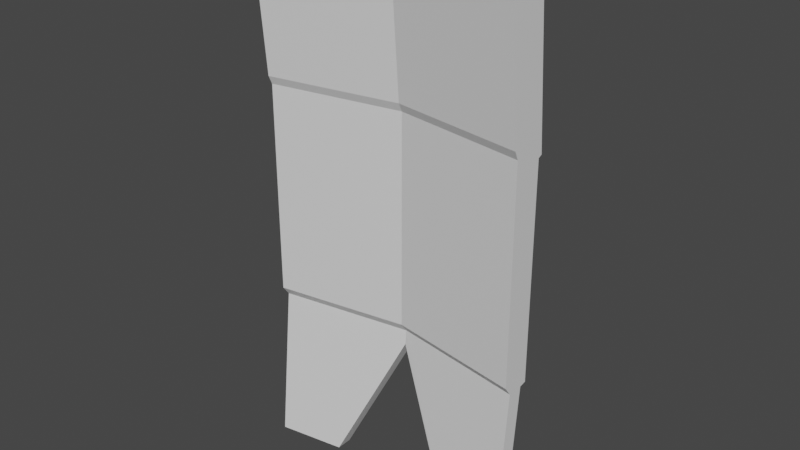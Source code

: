 # Source: Armor.blend  (saved by Blender 2.90.8; exported with 4.5.12 LTS)
import bpy
from mathutils import Matrix  # noqa: F401  (used for matrix-valued properties, if any)

bpy.ops.wm.read_factory_settings(use_empty=True)
scene = bpy.context.scene
scene.name = 'Scene'

# ---- collections
col_collection = bpy.data.collections.new('Collection'); scene.collection.children.link(col_collection)

# ---- images (referenced by path relative to the original .blend; pixels are not part of the script)
import os
ASSET_DIR = os.environ.get("B2B_ASSET_DIR", "")  # directory of the original .blend (textures are referenced by path, not embedded)
HERE = os.path.dirname(os.path.abspath(__file__))  # packed textures are extracted next to this script under _unpacked/

def load_image(name, relpath, width, height, colorspace="sRGB"):
    """Load a texture the original file referenced (path relative to the .blend, or extracted next to this script)."""
    p = next((c for c in (os.path.join(HERE, relpath), os.path.join(ASSET_DIR, relpath)) if relpath and os.path.exists(c)), "")
    if p:
        img = bpy.data.images.load(p, check_existing=True)
        img.name = name
    else:  # same state as the original file: an image datablock whose file is absent (Cycles renders it pink)
        img = bpy.data.images.new(name, width, height)
        img.source = "FILE"
        img.filepath = "//" + (relpath or name)
    img.colorspace_settings.name = colorspace
    return img
img_armorao = load_image('ArmorAO', 'Textures/ArmorAO.png', 1024, 1024, 'sRGB')

# ---- materials (node trees are filled in below, after node groups)
mat_material_001 = bpy.data.materials.new('Material.001')

# ---- material node trees
mat_material_001.use_nodes = True; mat_material_001.node_tree.nodes.clear()
_N = mat_material_001.node_tree.nodes; _L = mat_material_001.node_tree.links
n0 = _N.new('ShaderNodeBsdfPrincipled'); n0.name = 'Principled BSDF'; n0.location = (10, 300)
n0.distribution = 'GGX'
n0.subsurface_method = 'BURLEY'
n0.inputs[3].default_value = 1.45
n0.inputs[27].default_value = (0.0, 0.0, 0.0, 1.0)
n0.inputs[28].default_value = 1.0
n1 = _N.new('ShaderNodeOutputMaterial'); n1.name = 'Material Output'; n1.location = (300, 300)
n2 = _N.new('ShaderNodeTexImage'); n2.name = 'Image Texture'; n2.location = (-313, 163)
n2.image = img_armorao
_L.new(n0.outputs[0], n1.inputs[0])
n1.is_active_output = True

# ---- world
world_world = bpy.data.worlds.new('World'); scene.world = world_world
world_world.use_nodes = True; world_world.node_tree.nodes.clear()
_N = world_world.node_tree.nodes; _L = world_world.node_tree.links
n0 = _N.new('ShaderNodeOutputWorld'); n0.name = 'World Output'; n0.location = (300, 300)
n1 = _N.new('ShaderNodeBackground'); n1.name = 'Background'; n1.location = (10, 300)
n1.inputs[0].default_value = (0.05088, 0.05088, 0.05088, 1.0)
_L.new(n1.outputs[0], n0.inputs[0])
n0.is_active_output = True
world_world.color = (0.05088, 0.05088, 0.05088)
world_world.use_sun_shadow = False
world_world.sun_shadow_jitter_overblur = 0.0

# ---- meshes
me_cube_001 = bpy.data.meshes.new('Cube.001')
me_cube_001.from_pydata([(-1.0, -0.05593, -1.0), (-1.0, 0.06062, 0.1651), (-1.0, 0.06183, -1.0), (-1.0, 0.1784, 0.1651), (1.0, -0.05593, -1.0), (1.0, 0.06062, 0.1651), (1.0, 0.06183, -1.0), (1.0, 0.1784, 0.1651), (-1.0, 0.008717, 0.2368), (-1.0, 0.2303, 0.1754), (1.0, 0.2303, 0.1754), (1.0, 0.008717, 0.2368), (-1.0, 0.008717, 1.828), (-1.0, 0.2303, 1.767), (1.0, 0.2303, 1.767), (1.0, 0.008717, 1.828), (-1.0, -0.02023, 1.891), (-1.0, 0.2592, 1.781), (1.0, 0.2592, 1.781), (1.0, -0.02023, 1.891), (-1.0, -0.1125, 3.054), (-1.0, 0.167, 2.944), (1.0, 0.167, 2.944), (1.0, -0.1125, 3.054), (0.0, 0.3329, 0.05618), (0.0, 0.3428, 0.1651), (0.0, 0.2151, 0.05618), (0.0, 0.2251, 0.1651), (0.0, 0.3947, 0.1754), (0.0, 0.1732, 0.2368), (0.0, 0.3947, 1.767), (0.0, 0.1732, 1.828), (0.0, 0.4237, 1.781), (0.0, 0.1442, 1.891), (0.0, 0.3315, 2.944), (0.0, 0.05198, 3.054), (-0.5, 0.1441, -1.0), (-0.5, 0.1428, 0.1651), (-0.5, 0.09094, 0.2368), (-0.5, 0.09094, 1.828), (-0.5, 0.06199, 1.891), (-0.5, -0.03024, 3.054), (-0.5, 0.2606, 0.1651), (-0.5, 0.02629, -1.0), (-0.5, 0.3125, 0.1754), (-0.5, 0.3125, 1.767), (-0.5, 0.3415, 1.781), (-0.5, 0.2492, 2.944), (0.5, 0.2606, 0.1651), (0.5, 0.02629, -1.0), (0.5, 0.3125, 0.1754), (0.5, 0.3125, 1.767), (0.5, 0.3415, 1.781), (0.5, 0.2492, 2.944), (0.5, 0.1441, -1.0), (0.5, 0.1428, 0.1651), (0.5, 0.09094, 0.2368), (0.5, 0.09094, 1.828), (0.5, 0.06199, 1.891), (0.5, -0.03024, 3.054)], [], [(0, 1, 3, 2), (54, 48, 7, 6), (6, 7, 5, 4), (43, 37, 1, 0), (54, 6, 4, 49), (5, 7, 10, 11), (9, 8, 12, 13), (3, 1, 8, 9), (55, 5, 11, 56), (42, 3, 9, 44), (57, 15, 19, 58), (56, 11, 15, 57), (44, 9, 13, 45), (11, 10, 14, 15), (19, 18, 22, 23), (45, 13, 17, 46), (15, 14, 18, 19), (13, 12, 16, 17), (47, 21, 20, 41), (17, 16, 20, 21), (58, 19, 23, 59), (46, 17, 21, 47), (52, 32, 34, 53), (40, 33, 35, 41), (53, 34, 35, 59), (51, 30, 32, 52), (50, 28, 30, 51), (38, 29, 31, 39), (39, 31, 33, 40), (48, 25, 28, 50), (37, 27, 29, 38), (36, 24, 26, 43), (49, 55, 27, 26), (36, 42, 25, 24), (2, 3, 42, 36), (2, 36, 43, 0), (1, 37, 38, 8), (12, 39, 40, 16), (8, 38, 39, 12), (16, 40, 41, 20), (32, 46, 47, 34), (34, 47, 41, 35), (30, 45, 46, 32), (28, 44, 45, 30), (25, 42, 44, 28), (26, 27, 37, 43), (4, 5, 55, 49), (7, 48, 50, 10), (10, 50, 51, 14), (14, 51, 52, 18), (22, 53, 59, 23), (18, 52, 53, 22), (33, 58, 59, 35), (29, 56, 57, 31), (31, 57, 58, 33), (27, 55, 56, 29), (24, 54, 49, 26), (24, 25, 48, 54)])
_uv = me_cube_001.uv_layers.new(name='UVMap')
_uv.uv.foreach_set('vector', [1.0, 0.3311, 0.9736, 0.523, 0.9503, 0.5228, 0.9766, 0.3308, 0.3402, 0.1222, 0.3402, 0.3682, 0.2346, 0.3682, 0.2346, 0.1222, 0.9064, 1.0, 0.88, 0.8081, 0.9034, 0.8078, 0.9298, 0.9997, 0.1007, 0.1909, 0.1007, 0.1468, 0.1238, 0.1464, 0.1238, 0.1906, 0.06584, 0.3841, 0.06584, 0.3003, 0.08815, 0.2974, 0.08815, 0.3811, 0.9034, 0.8078, 0.88, 0.8081, 0.8697, 0.8065, 0.9135, 0.7958, 0.9399, 0.5243, 0.9837, 0.535, 0.9793, 0.7976, 0.9355, 0.7869, 0.9503, 0.5228, 0.9736, 0.523, 0.9837, 0.535, 0.9399, 0.5243, 0.05448, 0.1468, 0.03139, 0.1464, 0.03139, 0.1435, 0.05448, 0.1438, 0.8293, 0.2481, 0.8451, 0.3308, 0.8346, 0.3308, 0.8189, 0.2481, 0.05448, 0.08287, 0.03139, 0.08255, 0.03139, 0.08004, 0.05448, 0.08036, 0.05448, 0.1438, 0.03139, 0.1435, 0.03139, 0.08255, 0.05448, 0.08287, 0.5513, 0.3703, 0.6568, 0.3703, 0.6568, 0.7063, 0.5513, 0.7063, 0.9135, 0.7958, 0.8697, 0.8065, 0.8653, 0.5439, 0.9091, 0.5333, 0.9147, 0.5229, 0.8595, 0.5417, 0.8746, 0.3496, 0.9298, 0.3308, 0.8672, 0.2481, 0.8829, 0.3308, 0.8767, 0.3308, 0.8609, 0.2481, 0.9091, 0.5333, 0.8653, 0.5439, 0.8595, 0.5417, 0.9147, 0.5229, 0.9355, 0.7869, 0.9793, 0.7976, 0.9849, 0.808, 0.9298, 0.7892, 0.7283, 0.08271, 0.7435, 0.0, 0.8031, 0.0, 0.7879, 0.08271, 0.9298, 0.7892, 0.9849, 0.808, 1.0, 1.0, 0.9448, 0.9812, 0.05448, 0.08036, 0.03139, 0.08004, 0.03139, 0.03515, 0.05448, 0.03547, 0.5513, 0.7093, 0.6568, 0.7093, 0.6568, 0.9548, 0.5513, 0.9548, 0.3402, 0.7093, 0.4457, 0.7093, 0.4457, 0.9548, 0.3402, 0.9548, 0.1007, 0.08036, 0.07757, 0.08068, 0.07757, 0.0358, 0.1007, 0.03547, 0.7283, 0.2481, 0.7131, 0.1654, 0.7727, 0.1654, 0.7879, 0.2481, 0.8672, 0.08271, 0.8514, 0.1654, 0.8451, 0.1654, 0.8609, 0.08271, 0.3402, 0.3703, 0.4457, 0.3703, 0.4457, 0.7063, 0.3402, 0.7063, 0.1007, 0.1438, 0.07757, 0.1441, 0.07757, 0.08319, 0.1007, 0.08287, 0.1007, 0.08287, 0.07757, 0.08319, 0.07757, 0.08068, 0.1007, 0.08036, 0.8293, 0.08271, 0.8136, 0.1654, 0.8031, 0.1654, 0.8189, 0.08271, 0.1007, 0.1468, 0.07757, 0.1471, 0.07757, 0.1441, 0.1007, 0.1438, 0.9279, 0.005277, 0.9054, 0.1872, 0.8829, 0.182, 0.9054, 0.0, 0.05448, 0.1909, 0.05448, 0.1468, 0.07757, 0.1471, 0.07757, 0.1512, 0.5513, 0.1222, 0.5513, 0.3682, 0.4457, 0.3682, 0.4457, 0.3452, 0.6568, 0.1222, 0.6568, 0.3682, 0.5513, 0.3682, 0.5513, 0.1222, 0.04353, 0.3811, 0.04353, 0.2974, 0.06584, 0.3003, 0.06584, 0.3841, 0.1238, 0.1464, 0.1007, 0.1468, 0.1007, 0.1438, 0.1238, 0.1435, 0.1238, 0.08255, 0.1007, 0.08287, 0.1007, 0.08036, 0.1238, 0.08004, 0.1238, 0.1435, 0.1007, 0.1438, 0.1007, 0.08287, 0.1238, 0.08255, 0.1238, 0.08004, 0.1007, 0.08036, 0.1007, 0.03547, 0.1238, 0.03515, 0.4457, 0.7093, 0.5513, 0.7093, 0.5513, 0.9548, 0.4457, 0.9548, 0.7131, 0.1654, 0.7283, 0.08271, 0.7879, 0.08271, 0.7727, 0.1654, 0.8514, 0.1654, 0.8672, 0.2481, 0.8609, 0.2481, 0.8451, 0.1654, 0.4457, 0.3703, 0.5513, 0.3703, 0.5513, 0.7063, 0.4457, 0.7063, 0.8136, 0.1654, 0.8293, 0.2481, 0.8189, 0.2481, 0.8031, 0.1654, 0.07757, 0.1512, 0.07757, 0.1471, 0.1007, 0.1468, 0.1007, 0.1909, 0.03139, 0.1906, 0.03139, 0.1464, 0.05448, 0.1468, 0.05448, 0.1909, 0.8451, 0.0, 0.8293, 0.08271, 0.8189, 0.08271, 0.8346, 0.0, 0.2346, 0.3703, 0.3402, 0.3703, 0.3402, 0.7063, 0.2346, 0.7063, 0.8829, 0.0, 0.8672, 0.08271, 0.8609, 0.08271, 0.8767, 0.0, 0.7435, 0.3308, 0.7283, 0.2481, 0.7879, 0.2481, 0.8031, 0.3308, 0.2346, 0.7093, 0.3402, 0.7093, 0.3402, 0.9548, 0.2346, 0.9548, 0.07757, 0.08068, 0.05448, 0.08036, 0.05448, 0.03547, 0.07757, 0.0358, 0.07757, 0.1441, 0.05448, 0.1438, 0.05448, 0.08287, 0.07757, 0.08319, 0.07757, 0.08319, 0.05448, 0.08287, 0.05448, 0.08036, 0.07757, 0.08068, 0.07757, 0.1471, 0.05448, 0.1468, 0.05448, 0.1438, 0.07757, 0.1441, 0.9279, 0.1862, 0.9279, 0.003327, 0.951, 0.0, 0.951, 0.1829, 0.4457, 0.3452, 0.4457, 0.3682, 0.3402, 0.3682, 0.3402, 0.1222])
me_cube_001.materials.append(mat_material_001)
me_cube_001.use_remesh_fix_poles = True
me_cube_001.use_remesh_preserve_attributes = False
me_cube_001.use_mirror_vertex_groups = False
me_cube_001.update()

# ---- objects
ob_cube = bpy.data.objects.new('Cube', me_cube_001)

# ---- transforms, parenting, visibility, modifiers, constraints
ob_cube.location = (0.0, 0.0, 0.0)
ob_cube.lineart.crease_threshold = 0.0

# ---- collection membership
col_collection.objects.link(ob_cube)

# ---- scene / render settings (as saved in the file)
scene.frame_start = 1; scene.frame_end = 250; scene.frame_set(1)
scene.render.engine = 'CYCLES'
scene.cycles.use_denoising = False
scene.cycles.samples = 128
scene.cycles.sampling_pattern = 'TABULATED_SOBOL'
scene.cycles.use_adaptive_sampling = False
scene.cycles.use_light_tree = False
scene.cycles.bake_type = 'AO'
scene.view_settings.view_transform = 'Filmic'
bpy.context.view_layer.update()

# ---- added for rendering (the .blend has no active camera and no usable light): camera, sun
cam_auto = bpy.data.cameras.new('AutoCamera')
cam_auto.lens = 50.0
cam_auto.sensor_width = 36.0
cam_auto.clip_end = 1000.0
ob_auto_camera = bpy.data.objects.new('AutoCamera', cam_auto)
scene.collection.objects.link(ob_auto_camera)
ob_auto_camera.location = (4.2117, -4.89843, 4.3963)
ob_auto_camera.rotation_euler = (1.09748, -7.21219e-08, 0.694738)
scene.camera = ob_auto_camera
light_auto_sun = bpy.data.lights.new('AutoSun', 'SUN')
light_auto_sun.energy = 3.0
light_auto_sun.angle = 0.0523599
ob_auto_sun = bpy.data.objects.new('AutoSun', light_auto_sun)
scene.collection.objects.link(ob_auto_sun)
ob_auto_sun.rotation_euler = (0.872665, 0.174533, 0.523599)
bpy.context.view_layer.update()
